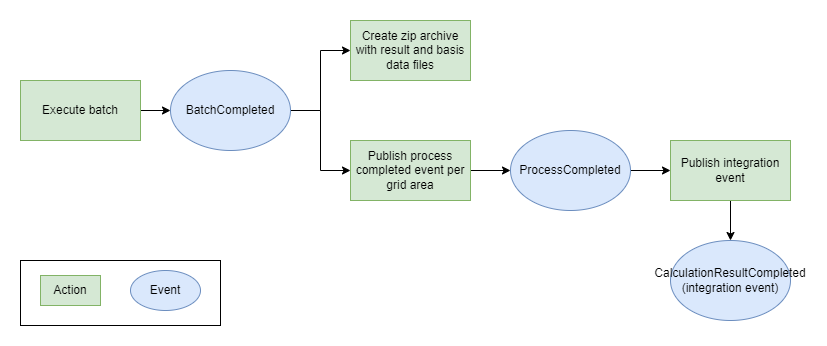

The diagram above was exported from draw.io. Its source (the exported page's mxGraphModel, read from the mxfile embedded in the PNG):
<mxGraphModel dx="1038" dy="745" grid="1" gridSize="10" guides="1" tooltips="1" connect="1" arrows="1" fold="1" page="1" pageScale="1" pageWidth="850" pageHeight="1100" background="#ffffff" math="0" shadow="0">
  <root>
    <mxCell id="0" />
    <mxCell id="1" parent="0" />
    <mxCell id="TYlN-rEymWDZmvmUJzj0-14" value="" style="rounded=0;whiteSpace=wrap;html=1;" parent="1" vertex="1">
      <mxGeometry x="30" y="380" width="200" height="65" as="geometry" />
    </mxCell>
    <mxCell id="TYlN-rEymWDZmvmUJzj0-8" style="edgeStyle=orthogonalEdgeStyle;rounded=0;orthogonalLoop=1;jettySize=auto;html=1;" parent="1" source="TYlN-rEymWDZmvmUJzj0-1" target="TYlN-rEymWDZmvmUJzj0-4" edge="1">
      <mxGeometry relative="1" as="geometry" />
    </mxCell>
    <mxCell id="TYlN-rEymWDZmvmUJzj0-9" style="edgeStyle=orthogonalEdgeStyle;rounded=0;orthogonalLoop=1;jettySize=auto;html=1;" parent="1" source="TYlN-rEymWDZmvmUJzj0-1" target="TYlN-rEymWDZmvmUJzj0-3" edge="1">
      <mxGeometry relative="1" as="geometry" />
    </mxCell>
    <mxCell id="TYlN-rEymWDZmvmUJzj0-1" value="BatchCompleted" style="ellipse;whiteSpace=wrap;html=1;fillColor=#dae8fc;strokeColor=#6c8ebf;" parent="1" vertex="1">
      <mxGeometry x="180" y="190" width="120" height="80" as="geometry" />
    </mxCell>
    <mxCell id="TYlN-rEymWDZmvmUJzj0-7" style="edgeStyle=orthogonalEdgeStyle;rounded=0;orthogonalLoop=1;jettySize=auto;html=1;" parent="1" source="TYlN-rEymWDZmvmUJzj0-2" target="TYlN-rEymWDZmvmUJzj0-1" edge="1">
      <mxGeometry relative="1" as="geometry" />
    </mxCell>
    <mxCell id="TYlN-rEymWDZmvmUJzj0-2" value="Execute batch" style="rounded=0;whiteSpace=wrap;html=1;fillColor=#d5e8d4;strokeColor=#82b366;" parent="1" vertex="1">
      <mxGeometry x="30" y="200" width="120" height="60" as="geometry" />
    </mxCell>
    <mxCell id="TYlN-rEymWDZmvmUJzj0-3" value="Create zip archive with result and basis data files" style="rounded=0;whiteSpace=wrap;html=1;fillColor=#d5e8d4;strokeColor=#82b366;" parent="1" vertex="1">
      <mxGeometry x="360" y="140" width="120" height="60" as="geometry" />
    </mxCell>
    <mxCell id="TYlN-rEymWDZmvmUJzj0-10" style="edgeStyle=orthogonalEdgeStyle;rounded=0;orthogonalLoop=1;jettySize=auto;html=1;" parent="1" source="TYlN-rEymWDZmvmUJzj0-4" target="TYlN-rEymWDZmvmUJzj0-5" edge="1">
      <mxGeometry relative="1" as="geometry" />
    </mxCell>
    <mxCell id="TYlN-rEymWDZmvmUJzj0-4" value="Publish process completed event per grid area" style="rounded=0;whiteSpace=wrap;html=1;fillColor=#d5e8d4;strokeColor=#82b366;" parent="1" vertex="1">
      <mxGeometry x="360" y="260" width="120" height="60" as="geometry" />
    </mxCell>
    <mxCell id="TYlN-rEymWDZmvmUJzj0-11" style="edgeStyle=orthogonalEdgeStyle;rounded=0;orthogonalLoop=1;jettySize=auto;html=1;" parent="1" source="TYlN-rEymWDZmvmUJzj0-5" target="TYlN-rEymWDZmvmUJzj0-6" edge="1">
      <mxGeometry relative="1" as="geometry" />
    </mxCell>
    <mxCell id="TYlN-rEymWDZmvmUJzj0-5" value="ProcessCompleted" style="ellipse;whiteSpace=wrap;html=1;fillColor=#dae8fc;strokeColor=#6c8ebf;" parent="1" vertex="1">
      <mxGeometry x="520" y="250" width="120" height="80" as="geometry" />
    </mxCell>
    <mxCell id="Y74LyH2sKSl_PLVIAWBB-2" style="edgeStyle=orthogonalEdgeStyle;rounded=0;orthogonalLoop=1;jettySize=auto;html=1;" parent="1" source="TYlN-rEymWDZmvmUJzj0-6" target="Y74LyH2sKSl_PLVIAWBB-1" edge="1">
      <mxGeometry relative="1" as="geometry" />
    </mxCell>
    <mxCell id="TYlN-rEymWDZmvmUJzj0-6" value="Publish integration event" style="rounded=0;whiteSpace=wrap;html=1;fillColor=#d5e8d4;strokeColor=#82b366;" parent="1" vertex="1">
      <mxGeometry x="680" y="260" width="120" height="60" as="geometry" />
    </mxCell>
    <mxCell id="TYlN-rEymWDZmvmUJzj0-12" value="Event" style="ellipse;whiteSpace=wrap;html=1;fillColor=#dae8fc;strokeColor=#6c8ebf;" parent="1" vertex="1">
      <mxGeometry x="140" y="390" width="70" height="40" as="geometry" />
    </mxCell>
    <mxCell id="TYlN-rEymWDZmvmUJzj0-13" value="Action" style="rounded=0;whiteSpace=wrap;html=1;fillColor=#d5e8d4;strokeColor=#82b366;" parent="1" vertex="1">
      <mxGeometry x="50" y="395" width="60" height="30" as="geometry" />
    </mxCell>
    <mxCell id="Y74LyH2sKSl_PLVIAWBB-1" value="CalculationResultCompleted&lt;br&gt;(integration event)" style="ellipse;whiteSpace=wrap;html=1;fillColor=#dae8fc;strokeColor=#6c8ebf;" parent="1" vertex="1">
      <mxGeometry x="680" y="360" width="120" height="80" as="geometry" />
    </mxCell>
  </root>
</mxGraphModel>